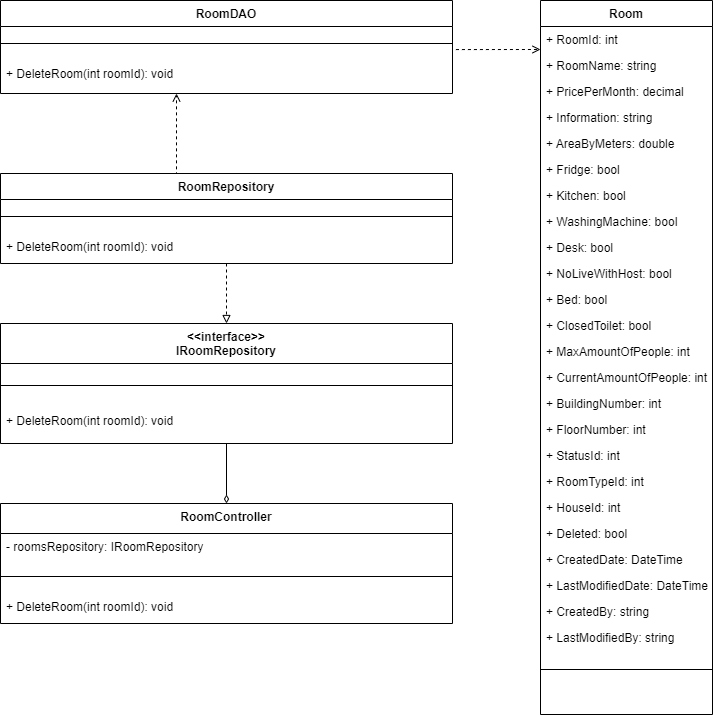

The diagram above was exported from draw.io. Its source (the exported page's mxGraphModel, read from the mxfile embedded in the PNG):
<mxGraphModel dx="2702" dy="1101" grid="1" gridSize="10" guides="1" tooltips="1" connect="1" arrows="1" fold="1" page="1" pageScale="1" pageWidth="827" pageHeight="1169" math="0" shadow="0">
  <root>
    <mxCell id="0" />
    <mxCell id="1" parent="0" />
    <mxCell id="8gf3I9xVxOW9Nok0zC4H-70" value="RoomDAO" style="swimlane;fontStyle=1;align=center;verticalAlign=top;childLayout=stackLayout;horizontal=1;startSize=26;horizontalStack=0;resizeParent=1;resizeLast=0;collapsible=1;marginBottom=0;rounded=0;shadow=0;strokeWidth=1;" parent="1" vertex="1">
      <mxGeometry x="-290" y="667" width="452" height="93" as="geometry">
        <mxRectangle x="508" y="120" width="160" height="26" as="alternateBounds" />
      </mxGeometry>
    </mxCell>
    <mxCell id="8gf3I9xVxOW9Nok0zC4H-71" value="" style="line;html=1;strokeWidth=1;align=left;verticalAlign=middle;spacingTop=-1;spacingLeft=3;spacingRight=3;rotatable=0;labelPosition=right;points=[];portConstraint=eastwest;" parent="8gf3I9xVxOW9Nok0zC4H-70" vertex="1">
      <mxGeometry y="26" width="452" height="34" as="geometry" />
    </mxCell>
    <mxCell id="8gf3I9xVxOW9Nok0zC4H-78" value="+ DeleteRoom(int roomId): void" style="text;align=left;verticalAlign=top;spacingLeft=4;spacingRight=4;overflow=hidden;rotatable=0;points=[[0,0.5],[1,0.5]];portConstraint=eastwest;rounded=0;shadow=0;html=0;" parent="8gf3I9xVxOW9Nok0zC4H-70" vertex="1">
      <mxGeometry y="60" width="452" height="26" as="geometry" />
    </mxCell>
    <mxCell id="8gf3I9xVxOW9Nok0zC4H-88" style="edgeStyle=orthogonalEdgeStyle;rounded=0;orthogonalLoop=1;jettySize=auto;html=1;dashed=1;endArrow=open;endFill=0;exitX=0.393;exitY=0.002;exitDx=0;exitDy=0;exitPerimeter=0;" parent="1" edge="1" source="8gf3I9xVxOW9Nok0zC4H-90">
      <mxGeometry relative="1" as="geometry">
        <mxPoint x="-114" y="760" as="targetPoint" />
        <Array as="points">
          <mxPoint x="-114" y="840" />
        </Array>
        <mxPoint x="-114" y="890" as="sourcePoint" />
      </mxGeometry>
    </mxCell>
    <mxCell id="8gf3I9xVxOW9Nok0zC4H-89" style="edgeStyle=orthogonalEdgeStyle;rounded=0;orthogonalLoop=1;jettySize=auto;html=1;dashed=1;endArrow=block;endFill=0;entryX=0.5;entryY=0;entryDx=0;entryDy=0;" parent="1" source="8gf3I9xVxOW9Nok0zC4H-90" edge="1" target="8gf3I9xVxOW9Nok0zC4H-109">
      <mxGeometry relative="1" as="geometry">
        <mxPoint x="-64" y="1030" as="targetPoint" />
      </mxGeometry>
    </mxCell>
    <mxCell id="8gf3I9xVxOW9Nok0zC4H-90" value="RoomRepository" style="swimlane;fontStyle=1;align=center;verticalAlign=top;childLayout=stackLayout;horizontal=1;startSize=26;horizontalStack=0;resizeParent=1;resizeLast=0;collapsible=1;marginBottom=0;rounded=0;shadow=0;strokeWidth=1;" parent="1" vertex="1">
      <mxGeometry x="-290" y="840" width="452" height="90" as="geometry">
        <mxRectangle x="508" y="120" width="160" height="26" as="alternateBounds" />
      </mxGeometry>
    </mxCell>
    <mxCell id="8gf3I9xVxOW9Nok0zC4H-91" value="" style="line;html=1;strokeWidth=1;align=left;verticalAlign=middle;spacingTop=-1;spacingLeft=3;spacingRight=3;rotatable=0;labelPosition=right;points=[];portConstraint=eastwest;" parent="8gf3I9xVxOW9Nok0zC4H-90" vertex="1">
      <mxGeometry y="26" width="452" height="34" as="geometry" />
    </mxCell>
    <mxCell id="8gf3I9xVxOW9Nok0zC4H-98" value="+ DeleteRoom(int roomId): void" style="text;align=left;verticalAlign=top;spacingLeft=4;spacingRight=4;overflow=hidden;rotatable=0;points=[[0,0.5],[1,0.5]];portConstraint=eastwest;rounded=0;shadow=0;html=0;" parent="8gf3I9xVxOW9Nok0zC4H-90" vertex="1">
      <mxGeometry y="60" width="452" height="26" as="geometry" />
    </mxCell>
    <mxCell id="8gf3I9xVxOW9Nok0zC4H-108" style="edgeStyle=orthogonalEdgeStyle;rounded=0;orthogonalLoop=1;jettySize=auto;html=1;endArrow=diamondThin;endFill=0;exitX=0.5;exitY=1;exitDx=0;exitDy=0;entryX=0.5;entryY=0;entryDx=0;entryDy=0;" parent="1" edge="1" target="8gf3I9xVxOW9Nok0zC4H-127" source="8gf3I9xVxOW9Nok0zC4H-109">
      <mxGeometry relative="1" as="geometry">
        <Array as="points" />
        <mxPoint x="-64.41999999999999" y="1150" as="sourcePoint" />
        <mxPoint x="-64.41999999999999" y="1210" as="targetPoint" />
      </mxGeometry>
    </mxCell>
    <mxCell id="8gf3I9xVxOW9Nok0zC4H-109" value="&lt;&lt;interface&gt;&gt;&#10;IRoomRepository" style="swimlane;fontStyle=1;align=center;verticalAlign=top;childLayout=stackLayout;horizontal=1;startSize=40;horizontalStack=0;resizeParent=1;resizeLast=0;collapsible=1;marginBottom=0;rounded=0;shadow=0;strokeWidth=1;" parent="1" vertex="1">
      <mxGeometry x="-290" y="990" width="452" height="120" as="geometry">
        <mxRectangle x="508" y="120" width="160" height="26" as="alternateBounds" />
      </mxGeometry>
    </mxCell>
    <mxCell id="8gf3I9xVxOW9Nok0zC4H-110" value="" style="line;html=1;strokeWidth=1;align=left;verticalAlign=middle;spacingTop=-1;spacingLeft=3;spacingRight=3;rotatable=0;labelPosition=right;points=[];portConstraint=eastwest;" parent="8gf3I9xVxOW9Nok0zC4H-109" vertex="1">
      <mxGeometry y="40" width="452" height="44" as="geometry" />
    </mxCell>
    <mxCell id="8gf3I9xVxOW9Nok0zC4H-117" value="+ DeleteRoom(int roomId): void" style="text;align=left;verticalAlign=top;spacingLeft=4;spacingRight=4;overflow=hidden;rotatable=0;points=[[0,0.5],[1,0.5]];portConstraint=eastwest;rounded=0;shadow=0;html=0;" parent="8gf3I9xVxOW9Nok0zC4H-109" vertex="1">
      <mxGeometry y="84" width="452" height="26" as="geometry" />
    </mxCell>
    <mxCell id="8gf3I9xVxOW9Nok0zC4H-127" value="RoomController" style="swimlane;fontStyle=1;align=center;verticalAlign=top;childLayout=stackLayout;horizontal=1;startSize=30;horizontalStack=0;resizeParent=1;resizeLast=0;collapsible=1;marginBottom=0;rounded=0;shadow=0;strokeWidth=1;" parent="1" vertex="1">
      <mxGeometry x="-290" y="1170" width="452" height="120" as="geometry">
        <mxRectangle x="508" y="120" width="160" height="26" as="alternateBounds" />
      </mxGeometry>
    </mxCell>
    <mxCell id="8gf3I9xVxOW9Nok0zC4H-128" value="- roomsRepository: IRoomRepository" style="text;align=left;verticalAlign=top;spacingLeft=4;spacingRight=4;overflow=hidden;rotatable=0;points=[[0,0.5],[1,0.5]];portConstraint=eastwest;rounded=0;shadow=0;html=0;" parent="8gf3I9xVxOW9Nok0zC4H-127" vertex="1">
      <mxGeometry y="30" width="452" height="26" as="geometry" />
    </mxCell>
    <mxCell id="8gf3I9xVxOW9Nok0zC4H-129" value="" style="line;html=1;strokeWidth=1;align=left;verticalAlign=middle;spacingTop=-1;spacingLeft=3;spacingRight=3;rotatable=0;labelPosition=right;points=[];portConstraint=eastwest;" parent="8gf3I9xVxOW9Nok0zC4H-127" vertex="1">
      <mxGeometry y="56" width="452" height="34" as="geometry" />
    </mxCell>
    <mxCell id="8gf3I9xVxOW9Nok0zC4H-136" value="+ DeleteRoom(int roomId): void" style="text;align=left;verticalAlign=top;spacingLeft=4;spacingRight=4;overflow=hidden;rotatable=0;points=[[0,0.5],[1,0.5]];portConstraint=eastwest;rounded=0;shadow=0;html=0;" parent="8gf3I9xVxOW9Nok0zC4H-127" vertex="1">
      <mxGeometry y="90" width="452" height="26" as="geometry" />
    </mxCell>
    <mxCell id="8gf3I9xVxOW9Nok0zC4H-153" value="Room" style="swimlane;fontStyle=1;align=center;verticalAlign=top;childLayout=stackLayout;horizontal=1;startSize=26;horizontalStack=0;resizeParent=1;resizeLast=0;collapsible=1;marginBottom=0;rounded=0;shadow=0;strokeWidth=1;" parent="1" vertex="1">
      <mxGeometry x="250" y="667" width="172" height="714" as="geometry">
        <mxRectangle x="508" y="120" width="160" height="26" as="alternateBounds" />
      </mxGeometry>
    </mxCell>
    <mxCell id="8gf3I9xVxOW9Nok0zC4H-154" value="+ RoomId: int" style="text;align=left;verticalAlign=top;spacingLeft=4;spacingRight=4;overflow=hidden;rotatable=0;points=[[0,0.5],[1,0.5]];portConstraint=eastwest;" parent="8gf3I9xVxOW9Nok0zC4H-153" vertex="1">
      <mxGeometry y="26" width="172" height="26" as="geometry" />
    </mxCell>
    <mxCell id="8gf3I9xVxOW9Nok0zC4H-155" value="+ RoomName: string" style="text;align=left;verticalAlign=top;spacingLeft=4;spacingRight=4;overflow=hidden;rotatable=0;points=[[0,0.5],[1,0.5]];portConstraint=eastwest;rounded=0;shadow=0;html=0;" parent="8gf3I9xVxOW9Nok0zC4H-153" vertex="1">
      <mxGeometry y="52" width="172" height="26" as="geometry" />
    </mxCell>
    <mxCell id="8gf3I9xVxOW9Nok0zC4H-156" value="+ PricePerMonth: decimal" style="text;align=left;verticalAlign=top;spacingLeft=4;spacingRight=4;overflow=hidden;rotatable=0;points=[[0,0.5],[1,0.5]];portConstraint=eastwest;rounded=0;shadow=0;html=0;" parent="8gf3I9xVxOW9Nok0zC4H-153" vertex="1">
      <mxGeometry y="78" width="172" height="26" as="geometry" />
    </mxCell>
    <mxCell id="8gf3I9xVxOW9Nok0zC4H-157" value="+ Information: string" style="text;align=left;verticalAlign=top;spacingLeft=4;spacingRight=4;overflow=hidden;rotatable=0;points=[[0,0.5],[1,0.5]];portConstraint=eastwest;rounded=0;shadow=0;html=0;" parent="8gf3I9xVxOW9Nok0zC4H-153" vertex="1">
      <mxGeometry y="104" width="172" height="26" as="geometry" />
    </mxCell>
    <mxCell id="8gf3I9xVxOW9Nok0zC4H-158" value="+ AreaByMeters: double" style="text;align=left;verticalAlign=top;spacingLeft=4;spacingRight=4;overflow=hidden;rotatable=0;points=[[0,0.5],[1,0.5]];portConstraint=eastwest;rounded=0;shadow=0;html=0;" parent="8gf3I9xVxOW9Nok0zC4H-153" vertex="1">
      <mxGeometry y="130" width="172" height="26" as="geometry" />
    </mxCell>
    <mxCell id="8gf3I9xVxOW9Nok0zC4H-159" value="+ Fridge: bool" style="text;align=left;verticalAlign=top;spacingLeft=4;spacingRight=4;overflow=hidden;rotatable=0;points=[[0,0.5],[1,0.5]];portConstraint=eastwest;rounded=0;shadow=0;html=0;" parent="8gf3I9xVxOW9Nok0zC4H-153" vertex="1">
      <mxGeometry y="156" width="172" height="26" as="geometry" />
    </mxCell>
    <mxCell id="8gf3I9xVxOW9Nok0zC4H-160" value="+ Kitchen: bool" style="text;align=left;verticalAlign=top;spacingLeft=4;spacingRight=4;overflow=hidden;rotatable=0;points=[[0,0.5],[1,0.5]];portConstraint=eastwest;rounded=0;shadow=0;html=0;" parent="8gf3I9xVxOW9Nok0zC4H-153" vertex="1">
      <mxGeometry y="182" width="172" height="26" as="geometry" />
    </mxCell>
    <mxCell id="8gf3I9xVxOW9Nok0zC4H-161" value="+ WashingMachine: bool" style="text;align=left;verticalAlign=top;spacingLeft=4;spacingRight=4;overflow=hidden;rotatable=0;points=[[0,0.5],[1,0.5]];portConstraint=eastwest;rounded=0;shadow=0;html=0;" parent="8gf3I9xVxOW9Nok0zC4H-153" vertex="1">
      <mxGeometry y="208" width="172" height="26" as="geometry" />
    </mxCell>
    <mxCell id="8gf3I9xVxOW9Nok0zC4H-162" value="+ Desk: bool" style="text;align=left;verticalAlign=top;spacingLeft=4;spacingRight=4;overflow=hidden;rotatable=0;points=[[0,0.5],[1,0.5]];portConstraint=eastwest;rounded=0;shadow=0;html=0;" parent="8gf3I9xVxOW9Nok0zC4H-153" vertex="1">
      <mxGeometry y="234" width="172" height="26" as="geometry" />
    </mxCell>
    <mxCell id="8gf3I9xVxOW9Nok0zC4H-163" value="+ NoLiveWithHost: bool" style="text;align=left;verticalAlign=top;spacingLeft=4;spacingRight=4;overflow=hidden;rotatable=0;points=[[0,0.5],[1,0.5]];portConstraint=eastwest;rounded=0;shadow=0;html=0;" parent="8gf3I9xVxOW9Nok0zC4H-153" vertex="1">
      <mxGeometry y="260" width="172" height="26" as="geometry" />
    </mxCell>
    <mxCell id="8gf3I9xVxOW9Nok0zC4H-164" value="+ Bed: bool" style="text;align=left;verticalAlign=top;spacingLeft=4;spacingRight=4;overflow=hidden;rotatable=0;points=[[0,0.5],[1,0.5]];portConstraint=eastwest;rounded=0;shadow=0;html=0;" parent="8gf3I9xVxOW9Nok0zC4H-153" vertex="1">
      <mxGeometry y="286" width="172" height="26" as="geometry" />
    </mxCell>
    <mxCell id="8gf3I9xVxOW9Nok0zC4H-165" value="+ ClosedToilet: bool" style="text;align=left;verticalAlign=top;spacingLeft=4;spacingRight=4;overflow=hidden;rotatable=0;points=[[0,0.5],[1,0.5]];portConstraint=eastwest;rounded=0;shadow=0;html=0;" parent="8gf3I9xVxOW9Nok0zC4H-153" vertex="1">
      <mxGeometry y="312" width="172" height="26" as="geometry" />
    </mxCell>
    <mxCell id="8gf3I9xVxOW9Nok0zC4H-166" value="+ MaxAmountOfPeople: int" style="text;align=left;verticalAlign=top;spacingLeft=4;spacingRight=4;overflow=hidden;rotatable=0;points=[[0,0.5],[1,0.5]];portConstraint=eastwest;rounded=0;shadow=0;html=0;" parent="8gf3I9xVxOW9Nok0zC4H-153" vertex="1">
      <mxGeometry y="338" width="172" height="26" as="geometry" />
    </mxCell>
    <mxCell id="8gf3I9xVxOW9Nok0zC4H-167" value="+ CurrentAmountOfPeople: int" style="text;align=left;verticalAlign=top;spacingLeft=4;spacingRight=4;overflow=hidden;rotatable=0;points=[[0,0.5],[1,0.5]];portConstraint=eastwest;rounded=0;shadow=0;html=0;" parent="8gf3I9xVxOW9Nok0zC4H-153" vertex="1">
      <mxGeometry y="364" width="172" height="26" as="geometry" />
    </mxCell>
    <mxCell id="8gf3I9xVxOW9Nok0zC4H-168" value="+ BuildingNumber: int" style="text;align=left;verticalAlign=top;spacingLeft=4;spacingRight=4;overflow=hidden;rotatable=0;points=[[0,0.5],[1,0.5]];portConstraint=eastwest;rounded=0;shadow=0;html=0;" parent="8gf3I9xVxOW9Nok0zC4H-153" vertex="1">
      <mxGeometry y="390" width="172" height="26" as="geometry" />
    </mxCell>
    <mxCell id="8gf3I9xVxOW9Nok0zC4H-169" value="+ FloorNumber: int" style="text;align=left;verticalAlign=top;spacingLeft=4;spacingRight=4;overflow=hidden;rotatable=0;points=[[0,0.5],[1,0.5]];portConstraint=eastwest;rounded=0;shadow=0;html=0;" parent="8gf3I9xVxOW9Nok0zC4H-153" vertex="1">
      <mxGeometry y="416" width="172" height="26" as="geometry" />
    </mxCell>
    <mxCell id="8gf3I9xVxOW9Nok0zC4H-170" value="+ StatusId: int" style="text;align=left;verticalAlign=top;spacingLeft=4;spacingRight=4;overflow=hidden;rotatable=0;points=[[0,0.5],[1,0.5]];portConstraint=eastwest;rounded=0;shadow=0;html=0;" parent="8gf3I9xVxOW9Nok0zC4H-153" vertex="1">
      <mxGeometry y="442" width="172" height="26" as="geometry" />
    </mxCell>
    <mxCell id="8gf3I9xVxOW9Nok0zC4H-171" value="+ RoomTypeId: int" style="text;align=left;verticalAlign=top;spacingLeft=4;spacingRight=4;overflow=hidden;rotatable=0;points=[[0,0.5],[1,0.5]];portConstraint=eastwest;rounded=0;shadow=0;html=0;" parent="8gf3I9xVxOW9Nok0zC4H-153" vertex="1">
      <mxGeometry y="468" width="172" height="26" as="geometry" />
    </mxCell>
    <mxCell id="8gf3I9xVxOW9Nok0zC4H-172" value="+ HouseId: int" style="text;align=left;verticalAlign=top;spacingLeft=4;spacingRight=4;overflow=hidden;rotatable=0;points=[[0,0.5],[1,0.5]];portConstraint=eastwest;rounded=0;shadow=0;html=0;" parent="8gf3I9xVxOW9Nok0zC4H-153" vertex="1">
      <mxGeometry y="494" width="172" height="26" as="geometry" />
    </mxCell>
    <mxCell id="8gf3I9xVxOW9Nok0zC4H-173" value="+ Deleted: bool" style="text;align=left;verticalAlign=top;spacingLeft=4;spacingRight=4;overflow=hidden;rotatable=0;points=[[0,0.5],[1,0.5]];portConstraint=eastwest;rounded=0;shadow=0;html=0;" parent="8gf3I9xVxOW9Nok0zC4H-153" vertex="1">
      <mxGeometry y="520" width="172" height="26" as="geometry" />
    </mxCell>
    <mxCell id="8gf3I9xVxOW9Nok0zC4H-174" value="+ CreatedDate: DateTime" style="text;align=left;verticalAlign=top;spacingLeft=4;spacingRight=4;overflow=hidden;rotatable=0;points=[[0,0.5],[1,0.5]];portConstraint=eastwest;rounded=0;shadow=0;html=0;" parent="8gf3I9xVxOW9Nok0zC4H-153" vertex="1">
      <mxGeometry y="546" width="172" height="26" as="geometry" />
    </mxCell>
    <mxCell id="8gf3I9xVxOW9Nok0zC4H-175" value="+ LastModifiedDate: DateTime" style="text;align=left;verticalAlign=top;spacingLeft=4;spacingRight=4;overflow=hidden;rotatable=0;points=[[0,0.5],[1,0.5]];portConstraint=eastwest;rounded=0;shadow=0;html=0;" parent="8gf3I9xVxOW9Nok0zC4H-153" vertex="1">
      <mxGeometry y="572" width="172" height="26" as="geometry" />
    </mxCell>
    <mxCell id="8gf3I9xVxOW9Nok0zC4H-176" value="+ CreatedBy: string" style="text;align=left;verticalAlign=top;spacingLeft=4;spacingRight=4;overflow=hidden;rotatable=0;points=[[0,0.5],[1,0.5]];portConstraint=eastwest;rounded=0;shadow=0;html=0;" parent="8gf3I9xVxOW9Nok0zC4H-153" vertex="1">
      <mxGeometry y="598" width="172" height="26" as="geometry" />
    </mxCell>
    <mxCell id="8gf3I9xVxOW9Nok0zC4H-177" value="+ LastModifiedBy: string" style="text;align=left;verticalAlign=top;spacingLeft=4;spacingRight=4;overflow=hidden;rotatable=0;points=[[0,0.5],[1,0.5]];portConstraint=eastwest;rounded=0;shadow=0;html=0;" parent="8gf3I9xVxOW9Nok0zC4H-153" vertex="1">
      <mxGeometry y="624" width="172" height="26" as="geometry" />
    </mxCell>
    <mxCell id="8gf3I9xVxOW9Nok0zC4H-178" value="" style="line;html=1;strokeWidth=1;align=left;verticalAlign=middle;spacingTop=-1;spacingLeft=3;spacingRight=3;rotatable=0;labelPosition=right;points=[];portConstraint=eastwest;" parent="8gf3I9xVxOW9Nok0zC4H-153" vertex="1">
      <mxGeometry y="650" width="172" height="38" as="geometry" />
    </mxCell>
    <mxCell id="8gf3I9xVxOW9Nok0zC4H-280" style="edgeStyle=orthogonalEdgeStyle;rounded=0;orthogonalLoop=1;jettySize=auto;html=1;dashed=1;endArrow=open;endFill=0;startSize=6;strokeWidth=1;exitX=1;exitY=0.5;exitDx=0;exitDy=0;" parent="1" edge="1" source="8gf3I9xVxOW9Nok0zC4H-70">
      <mxGeometry relative="1" as="geometry">
        <mxPoint x="250" y="716" as="targetPoint" />
        <Array as="points">
          <mxPoint x="162" y="716" />
        </Array>
        <mxPoint x="110" y="810" as="sourcePoint" />
      </mxGeometry>
    </mxCell>
  </root>
</mxGraphModel>